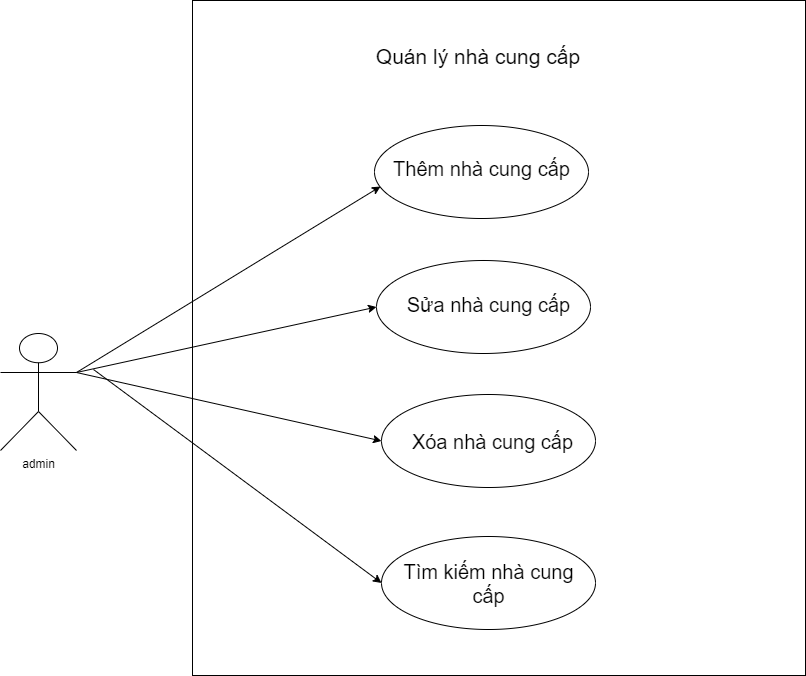

The diagram above was exported from draw.io. Its source (the exported page's mxGraphModel, read from the mxfile embedded in the PNG):
<mxGraphModel dx="1390" dy="1147" grid="0" gridSize="10" guides="1" tooltips="1" connect="1" arrows="1" fold="1" page="0" pageScale="1" pageWidth="1200" pageHeight="1600" math="0" shadow="0">
  <root>
    <mxCell id="0" />
    <mxCell id="1" parent="0" />
    <mxCell id="mPI7m9RuAgrZSlep_LGD-1" value="admin" style="shape=umlActor;verticalLabelPosition=bottom;verticalAlign=top;html=1;outlineConnect=0;" parent="1" vertex="1">
      <mxGeometry x="91" y="177" width="76" height="117" as="geometry" />
    </mxCell>
    <mxCell id="8S1VFgmrQ053vNvGgZkN-13" value="" style="group" vertex="1" connectable="0" parent="1">
      <mxGeometry x="283" y="-156" width="613" height="675" as="geometry" />
    </mxCell>
    <mxCell id="8S1VFgmrQ053vNvGgZkN-3" value="" style="rounded=0;whiteSpace=wrap;html=1;align=center;" vertex="1" parent="8S1VFgmrQ053vNvGgZkN-13">
      <mxGeometry width="613" height="675" as="geometry" />
    </mxCell>
    <mxCell id="8S1VFgmrQ053vNvGgZkN-4" value="" style="group" vertex="1" connectable="0" parent="8S1VFgmrQ053vNvGgZkN-13">
      <mxGeometry x="182" y="125" width="214" height="93" as="geometry" />
    </mxCell>
    <mxCell id="mPI7m9RuAgrZSlep_LGD-3" value="" style="ellipse;whiteSpace=wrap;html=1;" parent="8S1VFgmrQ053vNvGgZkN-4" vertex="1">
      <mxGeometry width="214" height="93" as="geometry" />
    </mxCell>
    <mxCell id="mPI7m9RuAgrZSlep_LGD-7" value="&lt;font style=&quot;font-size: 20px;&quot;&gt;Thêm nhà cung cấp&lt;/font&gt;" style="text;html=1;align=center;verticalAlign=middle;whiteSpace=wrap;rounded=0;" parent="8S1VFgmrQ053vNvGgZkN-4" vertex="1">
      <mxGeometry x="11.5" y="12" width="191" height="61" as="geometry" />
    </mxCell>
    <mxCell id="8S1VFgmrQ053vNvGgZkN-5" value="" style="group" vertex="1" connectable="0" parent="8S1VFgmrQ053vNvGgZkN-13">
      <mxGeometry x="184" y="260" width="214" height="93" as="geometry" />
    </mxCell>
    <mxCell id="mPI7m9RuAgrZSlep_LGD-8" value="" style="ellipse;whiteSpace=wrap;html=1;" parent="8S1VFgmrQ053vNvGgZkN-5" vertex="1">
      <mxGeometry width="214" height="93" as="geometry" />
    </mxCell>
    <mxCell id="mPI7m9RuAgrZSlep_LGD-11" value="&lt;span style=&quot;font-size: 20px;&quot;&gt;Sửa nhà cung cấp&lt;/span&gt;" style="text;html=1;align=center;verticalAlign=middle;whiteSpace=wrap;rounded=0;" parent="8S1VFgmrQ053vNvGgZkN-5" vertex="1">
      <mxGeometry x="17" y="13" width="191" height="61" as="geometry" />
    </mxCell>
    <mxCell id="8S1VFgmrQ053vNvGgZkN-6" value="" style="group" vertex="1" connectable="0" parent="8S1VFgmrQ053vNvGgZkN-13">
      <mxGeometry x="189" y="394" width="214" height="93" as="geometry" />
    </mxCell>
    <mxCell id="mPI7m9RuAgrZSlep_LGD-9" value="" style="ellipse;whiteSpace=wrap;html=1;" parent="8S1VFgmrQ053vNvGgZkN-6" vertex="1">
      <mxGeometry width="214" height="93" as="geometry" />
    </mxCell>
    <mxCell id="mPI7m9RuAgrZSlep_LGD-12" value="&lt;span style=&quot;font-size: 20px;&quot;&gt;Xóa nhà cung cấp&lt;/span&gt;" style="text;html=1;align=center;verticalAlign=middle;whiteSpace=wrap;rounded=0;" parent="8S1VFgmrQ053vNvGgZkN-6" vertex="1">
      <mxGeometry x="15.5" y="16" width="191" height="61" as="geometry" />
    </mxCell>
    <mxCell id="8S1VFgmrQ053vNvGgZkN-7" value="" style="group" vertex="1" connectable="0" parent="8S1VFgmrQ053vNvGgZkN-13">
      <mxGeometry x="189" y="536" width="214" height="93" as="geometry" />
    </mxCell>
    <mxCell id="mPI7m9RuAgrZSlep_LGD-10" value="" style="ellipse;whiteSpace=wrap;html=1;" parent="8S1VFgmrQ053vNvGgZkN-7" vertex="1">
      <mxGeometry width="214" height="93" as="geometry" />
    </mxCell>
    <mxCell id="mPI7m9RuAgrZSlep_LGD-13" value="&lt;font style=&quot;font-size: 20px;&quot;&gt;Tìm kiếm nhà cung cấp&lt;/font&gt;" style="text;html=1;align=center;verticalAlign=middle;whiteSpace=wrap;rounded=0;" parent="8S1VFgmrQ053vNvGgZkN-7" vertex="1">
      <mxGeometry x="11.5" y="16" width="191" height="61" as="geometry" />
    </mxCell>
    <mxCell id="8S1VFgmrQ053vNvGgZkN-10" value="&lt;font style=&quot;font-size: 21px;&quot;&gt;Quán lý nhà cung cấp&lt;/font&gt;" style="text;html=1;align=center;verticalAlign=middle;whiteSpace=wrap;rounded=0;" vertex="1" parent="8S1VFgmrQ053vNvGgZkN-13">
      <mxGeometry x="144" y="25" width="284" height="62" as="geometry" />
    </mxCell>
    <mxCell id="8S1VFgmrQ053vNvGgZkN-15" value="" style="endArrow=classic;html=1;rounded=0;exitX=1;exitY=0.3333333333333333;exitDx=0;exitDy=0;exitPerimeter=0;entryX=0.028;entryY=0.656;entryDx=0;entryDy=0;entryPerimeter=0;" edge="1" parent="1" source="mPI7m9RuAgrZSlep_LGD-1" target="mPI7m9RuAgrZSlep_LGD-3">
      <mxGeometry width="50" height="50" relative="1" as="geometry">
        <mxPoint x="224" y="189" as="sourcePoint" />
        <mxPoint x="582" y="104" as="targetPoint" />
      </mxGeometry>
    </mxCell>
    <mxCell id="8S1VFgmrQ053vNvGgZkN-17" value="" style="endArrow=classic;html=1;rounded=0;entryX=0;entryY=0.5;entryDx=0;entryDy=0;exitX=1;exitY=0.3333333333333333;exitDx=0;exitDy=0;exitPerimeter=0;" edge="1" parent="1" source="mPI7m9RuAgrZSlep_LGD-1" target="mPI7m9RuAgrZSlep_LGD-8">
      <mxGeometry width="50" height="50" relative="1" as="geometry">
        <mxPoint x="180" y="223" as="sourcePoint" />
        <mxPoint x="645" y="158" as="targetPoint" />
      </mxGeometry>
    </mxCell>
    <mxCell id="8S1VFgmrQ053vNvGgZkN-18" value="" style="endArrow=classic;html=1;rounded=0;exitX=1;exitY=0.3333333333333333;exitDx=0;exitDy=0;exitPerimeter=0;entryX=0;entryY=0.5;entryDx=0;entryDy=0;" edge="1" parent="1" source="mPI7m9RuAgrZSlep_LGD-1" target="mPI7m9RuAgrZSlep_LGD-9">
      <mxGeometry width="50" height="50" relative="1" as="geometry">
        <mxPoint x="595" y="208" as="sourcePoint" />
        <mxPoint x="645" y="158" as="targetPoint" />
      </mxGeometry>
    </mxCell>
    <mxCell id="8S1VFgmrQ053vNvGgZkN-19" value="" style="endArrow=classic;html=1;rounded=0;entryX=0;entryY=0.5;entryDx=0;entryDy=0;" edge="1" parent="1" target="mPI7m9RuAgrZSlep_LGD-10">
      <mxGeometry width="50" height="50" relative="1" as="geometry">
        <mxPoint x="184" y="213" as="sourcePoint" />
        <mxPoint x="645" y="158" as="targetPoint" />
      </mxGeometry>
    </mxCell>
  </root>
</mxGraphModel>